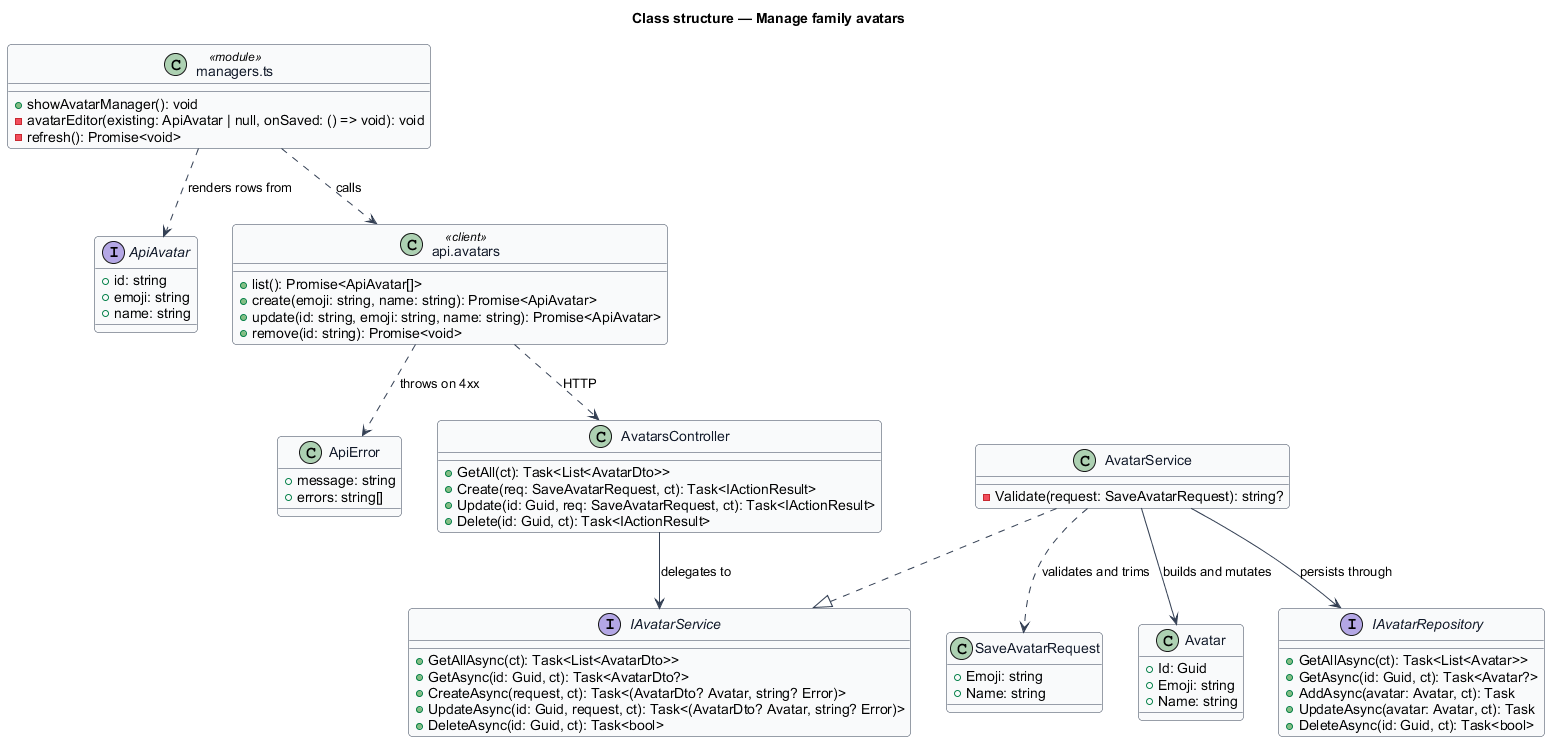

The diagram above was rendered by PlantUML. Its source (embedded in the PNG):
@startuml
' --- shared skin header ---
skinparam backgroundColor #FFFFFF
skinparam shadowing false
skinparam roundcorner 8
skinparam defaultFontName Arial
skinparam ArrowColor #344054
skinparam class {
  BorderColor #344054
  FontColor #101828
  BackgroundColor #F9FAFB
}
' --------------------------
title Class structure — Manage family avatars

class "managers.ts" as ManagersMod <<module>> {
  +showAvatarManager(): void
  -avatarEditor(existing: ApiAvatar | null, onSaved: () => void): void
  -refresh(): Promise<void>
}

interface ApiAvatar {
  +id: string
  +emoji: string
  +name: string
}

class "api.avatars" as AvatarsApi <<client>> {
  +list(): Promise<ApiAvatar[]>
  +create(emoji: string, name: string): Promise<ApiAvatar>
  +update(id: string, emoji: string, name: string): Promise<ApiAvatar>
  +remove(id: string): Promise<void>
}

class ApiError {
  +message: string
  +errors: string[]
}

class AvatarsController {
  +GetAll(ct): Task<List<AvatarDto>>
  +Create(req: SaveAvatarRequest, ct): Task<IActionResult>
  +Update(id: Guid, req: SaveAvatarRequest, ct): Task<IActionResult>
  +Delete(id: Guid, ct): Task<IActionResult>
}

interface IAvatarService {
  +GetAllAsync(ct): Task<List<AvatarDto>>
  +GetAsync(id: Guid, ct): Task<AvatarDto?>
  +CreateAsync(request, ct): Task<(AvatarDto? Avatar, string? Error)>
  +UpdateAsync(id: Guid, request, ct): Task<(AvatarDto? Avatar, string? Error)>
  +DeleteAsync(id: Guid, ct): Task<bool>
}

class AvatarService {
  -Validate(request: SaveAvatarRequest): string?
}

class SaveAvatarRequest {
  +Emoji: string
  +Name: string
}

class Avatar {
  +Id: Guid
  +Emoji: string
  +Name: string
}

interface IAvatarRepository {
  +GetAllAsync(ct): Task<List<Avatar>>
  +GetAsync(id: Guid, ct): Task<Avatar?>
  +AddAsync(avatar: Avatar, ct): Task
  +UpdateAsync(avatar: Avatar, ct): Task
  +DeleteAsync(id: Guid, ct): Task<bool>
}

ManagersMod ..> AvatarsApi : calls
ManagersMod ..> ApiAvatar : renders rows from
AvatarsApi ..> ApiError : throws on 4xx
AvatarsApi ..> AvatarsController : HTTP
AvatarService ..|> IAvatarService
AvatarsController --> IAvatarService : delegates to
AvatarService ..> SaveAvatarRequest : validates and trims
AvatarService --> Avatar : builds and mutates
AvatarService --> IAvatarRepository : persists through
@enduml